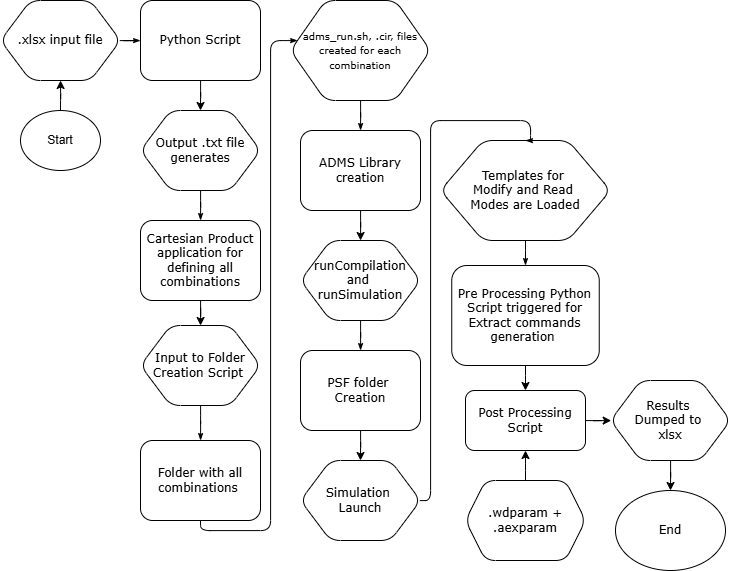

The diagram above was exported from draw.io. Its source (the exported page's mxGraphModel, read from the mxfile embedded in the PNG):
<mxGraphModel dx="1349" dy="793" grid="0" gridSize="10" guides="1" tooltips="1" connect="1" arrows="1" fold="1" page="1" pageScale="1" pageWidth="1100" pageHeight="850" background="#ffffff" math="0" shadow="0">
  <root>
    <mxCell id="0" />
    <mxCell id="1" parent="0" />
    <mxCell id="17ea667e15c223fc-28" style="edgeStyle=orthogonalEdgeStyle;rounded=1;html=1;labelBackgroundColor=none;startArrow=none;startFill=0;startSize=5;endArrow=classicThin;endFill=1;endSize=5;jettySize=auto;orthogonalLoop=1;strokeWidth=1;fontFamily=Verdana;fontSize=8;fontColor=default;" parent="1" source="17ea667e15c223fc-1" target="17ea667e15c223fc-2" edge="1">
      <mxGeometry relative="1" as="geometry" />
    </mxCell>
    <mxCell id="17ea667e15c223fc-1" value=".xlsx input file" style="shape=hexagon;perimeter=hexagonPerimeter;whiteSpace=wrap;html=1;rounded=1;shadow=0;labelBackgroundColor=none;strokeWidth=1;fontFamily=Verdana;fontSize=12;align=center;size=0.25;" parent="1" vertex="1">
      <mxGeometry x="150" y="60" width="120" height="80" as="geometry" />
    </mxCell>
    <mxCell id="QBR3-BsssV1w098wsfK_-2" style="edgeStyle=orthogonalEdgeStyle;rounded=1;orthogonalLoop=1;jettySize=auto;html=1;entryX=0.5;entryY=0;entryDx=0;entryDy=0;labelBackgroundColor=none;fontColor=default;" edge="1" parent="1" source="17ea667e15c223fc-2" target="17ea667e15c223fc-5">
      <mxGeometry relative="1" as="geometry" />
    </mxCell>
    <mxCell id="17ea667e15c223fc-2" value="Python Script" style="rounded=1;whiteSpace=wrap;html=1;shadow=0;labelBackgroundColor=none;strokeWidth=1;fontFamily=Verdana;fontSize=12;align=center;" parent="1" vertex="1">
      <mxGeometry x="290" y="60" width="120" height="80" as="geometry" />
    </mxCell>
    <mxCell id="17ea667e15c223fc-36" style="edgeStyle=orthogonalEdgeStyle;rounded=1;html=1;labelBackgroundColor=none;startArrow=none;startFill=0;startSize=5;endArrow=classicThin;endFill=1;endSize=5;jettySize=auto;orthogonalLoop=1;strokeWidth=1;fontFamily=Verdana;fontSize=8;fontColor=default;" parent="1" source="17ea667e15c223fc-5" target="17ea667e15c223fc-8" edge="1">
      <mxGeometry relative="1" as="geometry" />
    </mxCell>
    <mxCell id="17ea667e15c223fc-5" value="Output .txt file generates" style="shape=hexagon;perimeter=hexagonPerimeter;whiteSpace=wrap;html=1;rounded=1;shadow=0;labelBackgroundColor=none;strokeWidth=1;fontFamily=Verdana;fontSize=12;align=center;" parent="1" vertex="1">
      <mxGeometry x="290" y="170" width="120" height="80" as="geometry" />
    </mxCell>
    <mxCell id="QBR3-BsssV1w098wsfK_-6" style="edgeStyle=orthogonalEdgeStyle;rounded=1;orthogonalLoop=1;jettySize=auto;html=1;labelBackgroundColor=none;fontColor=default;" edge="1" parent="1" source="17ea667e15c223fc-8" target="17ea667e15c223fc-11">
      <mxGeometry relative="1" as="geometry" />
    </mxCell>
    <mxCell id="17ea667e15c223fc-8" value="Cartesian Product application for defining all combinations" style="rounded=1;whiteSpace=wrap;html=1;shadow=0;labelBackgroundColor=none;strokeWidth=1;fontFamily=Verdana;fontSize=12;align=center;" parent="1" vertex="1">
      <mxGeometry x="290" y="280" width="120" height="80" as="geometry" />
    </mxCell>
    <mxCell id="17ea667e15c223fc-41" style="edgeStyle=orthogonalEdgeStyle;rounded=1;html=1;labelBackgroundColor=none;startArrow=none;startFill=0;startSize=5;endArrow=classicThin;endFill=1;endSize=5;jettySize=auto;orthogonalLoop=1;strokeWidth=1;fontFamily=Verdana;fontSize=8;fontColor=default;" parent="1" source="17ea667e15c223fc-11" target="17ea667e15c223fc-12" edge="1">
      <mxGeometry relative="1" as="geometry" />
    </mxCell>
    <mxCell id="17ea667e15c223fc-11" value="Input to Folder Creation Script&amp;nbsp;" style="shape=hexagon;perimeter=hexagonPerimeter;whiteSpace=wrap;html=1;rounded=1;shadow=0;labelBackgroundColor=none;strokeWidth=1;fontFamily=Verdana;fontSize=12;align=center;" parent="1" vertex="1">
      <mxGeometry x="290" y="385" width="120" height="80" as="geometry" />
    </mxCell>
    <mxCell id="17ea667e15c223fc-42" style="edgeStyle=orthogonalEdgeStyle;rounded=1;html=1;labelBackgroundColor=none;startArrow=none;startFill=0;startSize=5;endArrow=classicThin;endFill=1;endSize=5;jettySize=auto;orthogonalLoop=1;strokeWidth=1;fontFamily=Verdana;fontSize=8;exitX=0.5;exitY=1;exitDx=0;exitDy=0;fontColor=default;" parent="1" source="17ea667e15c223fc-12" target="17ea667e15c223fc-13" edge="1">
      <mxGeometry relative="1" as="geometry">
        <Array as="points">
          <mxPoint x="350" y="590" />
          <mxPoint x="420" y="590" />
          <mxPoint x="420" y="100" />
        </Array>
      </mxGeometry>
    </mxCell>
    <mxCell id="17ea667e15c223fc-12" value="Folder with all combinations&amp;nbsp;" style="rounded=1;whiteSpace=wrap;html=1;shadow=0;labelBackgroundColor=none;strokeWidth=1;fontFamily=Verdana;fontSize=12;align=center;" parent="1" vertex="1">
      <mxGeometry x="290" y="500" width="120" height="80" as="geometry" />
    </mxCell>
    <mxCell id="17ea667e15c223fc-43" style="edgeStyle=orthogonalEdgeStyle;rounded=1;html=1;labelBackgroundColor=none;startArrow=none;startFill=0;startSize=5;endArrow=classicThin;endFill=1;endSize=5;jettySize=auto;orthogonalLoop=1;strokeWidth=1;fontFamily=Verdana;fontSize=8;fontColor=default;" parent="1" source="17ea667e15c223fc-13" target="17ea667e15c223fc-14" edge="1">
      <mxGeometry relative="1" as="geometry" />
    </mxCell>
    <mxCell id="17ea667e15c223fc-13" value="&lt;font style=&quot;font-size: 10px;&quot;&gt;adms_run.sh, .cir, files created for each combination&lt;/font&gt;" style="shape=hexagon;perimeter=hexagonPerimeter;whiteSpace=wrap;html=1;rounded=1;shadow=0;labelBackgroundColor=none;strokeWidth=1;fontFamily=Verdana;fontSize=12;align=center;" parent="1" vertex="1">
      <mxGeometry x="440" y="60" width="140" height="100" as="geometry" />
    </mxCell>
    <mxCell id="QBR3-BsssV1w098wsfK_-12" value="" style="edgeStyle=orthogonalEdgeStyle;rounded=1;orthogonalLoop=1;jettySize=auto;html=1;labelBackgroundColor=none;fontColor=default;" edge="1" parent="1" source="17ea667e15c223fc-14" target="17ea667e15c223fc-16">
      <mxGeometry relative="1" as="geometry" />
    </mxCell>
    <mxCell id="17ea667e15c223fc-14" value="ADMS Library creation" style="rounded=1;whiteSpace=wrap;html=1;shadow=0;labelBackgroundColor=none;strokeWidth=1;fontFamily=Verdana;fontSize=12;align=center;" parent="1" vertex="1">
      <mxGeometry x="450" y="190" width="120" height="80" as="geometry" />
    </mxCell>
    <mxCell id="17ea667e15c223fc-54" style="edgeStyle=orthogonalEdgeStyle;rounded=1;html=1;labelBackgroundColor=none;startArrow=none;startFill=0;startSize=5;endArrow=classicThin;endFill=1;endSize=5;jettySize=auto;orthogonalLoop=1;strokeWidth=1;fontFamily=Verdana;fontSize=8;fontColor=default;" parent="1" source="17ea667e15c223fc-16" target="17ea667e15c223fc-18" edge="1">
      <mxGeometry relative="1" as="geometry" />
    </mxCell>
    <mxCell id="17ea667e15c223fc-16" value="runCompilation&lt;div&gt;and&amp;nbsp;&lt;/div&gt;&lt;div&gt;runSimulation&lt;/div&gt;" style="shape=hexagon;perimeter=hexagonPerimeter;whiteSpace=wrap;html=1;rounded=1;shadow=0;labelBackgroundColor=none;strokeWidth=1;fontFamily=Verdana;fontSize=12;align=center;" parent="1" vertex="1">
      <mxGeometry x="450" y="300" width="120" height="80" as="geometry" />
    </mxCell>
    <mxCell id="QBR3-BsssV1w098wsfK_-8" style="edgeStyle=orthogonalEdgeStyle;rounded=1;orthogonalLoop=1;jettySize=auto;html=1;entryX=0.5;entryY=0;entryDx=0;entryDy=0;labelBackgroundColor=none;fontColor=default;" edge="1" parent="1" source="17ea667e15c223fc-18" target="17ea667e15c223fc-24">
      <mxGeometry relative="1" as="geometry" />
    </mxCell>
    <mxCell id="17ea667e15c223fc-18" value="PSF folder&amp;nbsp;&lt;div&gt;Creation&lt;/div&gt;" style="rounded=1;whiteSpace=wrap;html=1;shadow=0;labelBackgroundColor=none;strokeWidth=1;fontFamily=Verdana;fontSize=12;align=center;" parent="1" vertex="1">
      <mxGeometry x="450" y="410" width="120" height="80" as="geometry" />
    </mxCell>
    <mxCell id="17ea667e15c223fc-47" style="edgeStyle=orthogonalEdgeStyle;rounded=1;html=1;labelBackgroundColor=none;startArrow=none;startFill=0;startSize=5;endArrow=classicThin;endFill=1;endSize=5;jettySize=auto;orthogonalLoop=1;strokeWidth=1;fontFamily=Verdana;fontSize=8;fontColor=default;" parent="1" source="17ea667e15c223fc-19" target="17ea667e15c223fc-22" edge="1">
      <mxGeometry relative="1" as="geometry" />
    </mxCell>
    <mxCell id="17ea667e15c223fc-19" value="Templates for&amp;nbsp;&lt;div&gt;Modify and Read&amp;nbsp;&lt;/div&gt;&lt;div&gt;Modes are Loaded&lt;/div&gt;" style="shape=hexagon;perimeter=hexagonPerimeter;whiteSpace=wrap;html=1;rounded=1;shadow=0;labelBackgroundColor=none;strokeWidth=1;fontFamily=Verdana;fontSize=12;align=center;" parent="1" vertex="1">
      <mxGeometry x="590" y="200" width="170" height="100" as="geometry" />
    </mxCell>
    <mxCell id="QBR3-BsssV1w098wsfK_-25" value="" style="edgeStyle=orthogonalEdgeStyle;rounded=1;orthogonalLoop=1;jettySize=auto;html=1;labelBackgroundColor=none;fontColor=default;" edge="1" parent="1" source="17ea667e15c223fc-22" target="QBR3-BsssV1w098wsfK_-18">
      <mxGeometry relative="1" as="geometry" />
    </mxCell>
    <mxCell id="17ea667e15c223fc-22" value="Pre Processing Python Script triggered for Extract commands generation&amp;nbsp;" style="rounded=1;whiteSpace=wrap;html=1;shadow=0;labelBackgroundColor=none;strokeWidth=1;fontFamily=Verdana;fontSize=12;align=center;" parent="1" vertex="1">
      <mxGeometry x="601.25" y="325" width="147.5" height="100" as="geometry" />
    </mxCell>
    <mxCell id="17ea667e15c223fc-57" style="edgeStyle=orthogonalEdgeStyle;rounded=1;html=1;labelBackgroundColor=none;startArrow=none;startFill=0;startSize=5;endArrow=classicThin;endFill=1;endSize=5;jettySize=auto;orthogonalLoop=1;strokeWidth=1;fontFamily=Verdana;fontSize=8;entryX=0.5;entryY=0;entryDx=0;entryDy=0;fontColor=default;" parent="1" source="17ea667e15c223fc-24" target="17ea667e15c223fc-19" edge="1">
      <mxGeometry relative="1" as="geometry">
        <mxPoint x="800" y="267.2962710731908" as="targetPoint" />
        <Array as="points">
          <mxPoint x="580" y="560" />
          <mxPoint x="580" y="180" />
          <mxPoint x="680" y="180" />
          <mxPoint x="680" y="200" />
        </Array>
      </mxGeometry>
    </mxCell>
    <mxCell id="17ea667e15c223fc-24" value="Simulation&amp;nbsp;&lt;div&gt;Launch&lt;/div&gt;" style="shape=hexagon;perimeter=hexagonPerimeter;whiteSpace=wrap;html=1;rounded=1;shadow=0;labelBackgroundColor=none;strokeWidth=1;fontFamily=Verdana;fontSize=12;align=center;" parent="1" vertex="1">
      <mxGeometry x="450" y="520" width="120" height="80" as="geometry" />
    </mxCell>
    <mxCell id="QBR3-BsssV1w098wsfK_-24" value="" style="edgeStyle=orthogonalEdgeStyle;rounded=1;orthogonalLoop=1;jettySize=auto;html=1;labelBackgroundColor=none;fontColor=default;" edge="1" parent="1" source="17ea667e15c223fc-26" target="QBR3-BsssV1w098wsfK_-23">
      <mxGeometry relative="1" as="geometry" />
    </mxCell>
    <mxCell id="17ea667e15c223fc-26" value="Results&amp;nbsp;&lt;div&gt;Dumped to&amp;nbsp;&lt;/div&gt;&lt;div&gt;xlsx&lt;/div&gt;" style="shape=hexagon;perimeter=hexagonPerimeter;whiteSpace=wrap;html=1;rounded=1;shadow=0;labelBackgroundColor=none;strokeWidth=1;fontFamily=Verdana;fontSize=12;align=center;" parent="1" vertex="1">
      <mxGeometry x="760" y="440" width="120" height="80" as="geometry" />
    </mxCell>
    <mxCell id="QBR3-BsssV1w098wsfK_-22" value="" style="edgeStyle=orthogonalEdgeStyle;rounded=1;orthogonalLoop=1;jettySize=auto;html=1;labelBackgroundColor=none;fontColor=default;" edge="1" parent="1" source="QBR3-BsssV1w098wsfK_-18" target="17ea667e15c223fc-26">
      <mxGeometry relative="1" as="geometry" />
    </mxCell>
    <mxCell id="QBR3-BsssV1w098wsfK_-18" value="&lt;span style=&quot;font-family: Verdana;&quot;&gt;Post Processing Script&lt;/span&gt;" style="rounded=1;whiteSpace=wrap;html=1;labelBackgroundColor=none;" vertex="1" parent="1">
      <mxGeometry x="615" y="450" width="120" height="60" as="geometry" />
    </mxCell>
    <mxCell id="QBR3-BsssV1w098wsfK_-26" value="" style="edgeStyle=orthogonalEdgeStyle;rounded=1;orthogonalLoop=1;jettySize=auto;html=1;labelBackgroundColor=none;fontColor=default;" edge="1" parent="1" source="QBR3-BsssV1w098wsfK_-19" target="QBR3-BsssV1w098wsfK_-18">
      <mxGeometry relative="1" as="geometry" />
    </mxCell>
    <mxCell id="QBR3-BsssV1w098wsfK_-19" value="&lt;span style=&quot;font-family: Verdana;&quot;&gt;.wdparam + .aexparam&lt;/span&gt;" style="shape=hexagon;perimeter=hexagonPerimeter2;whiteSpace=wrap;html=1;fixedSize=1;size=20.000000000000227;rounded=1;labelBackgroundColor=none;" vertex="1" parent="1">
      <mxGeometry x="615" y="540" width="120" height="80" as="geometry" />
    </mxCell>
    <mxCell id="QBR3-BsssV1w098wsfK_-23" value="End" style="ellipse;whiteSpace=wrap;html=1;fontFamily=Verdana;rounded=1;shadow=0;labelBackgroundColor=none;strokeWidth=1;" vertex="1" parent="1">
      <mxGeometry x="765" y="550" width="110" height="80" as="geometry" />
    </mxCell>
    <mxCell id="QBR3-BsssV1w098wsfK_-28" value="" style="edgeStyle=orthogonalEdgeStyle;rounded=1;orthogonalLoop=1;jettySize=auto;html=1;labelBackgroundColor=none;fontColor=default;" edge="1" parent="1" source="QBR3-BsssV1w098wsfK_-27" target="17ea667e15c223fc-1">
      <mxGeometry relative="1" as="geometry" />
    </mxCell>
    <mxCell id="QBR3-BsssV1w098wsfK_-27" value="Start" style="ellipse;whiteSpace=wrap;html=1;rounded=1;labelBackgroundColor=none;" vertex="1" parent="1">
      <mxGeometry x="170" y="170" width="80" height="60" as="geometry" />
    </mxCell>
  </root>
</mxGraphModel>